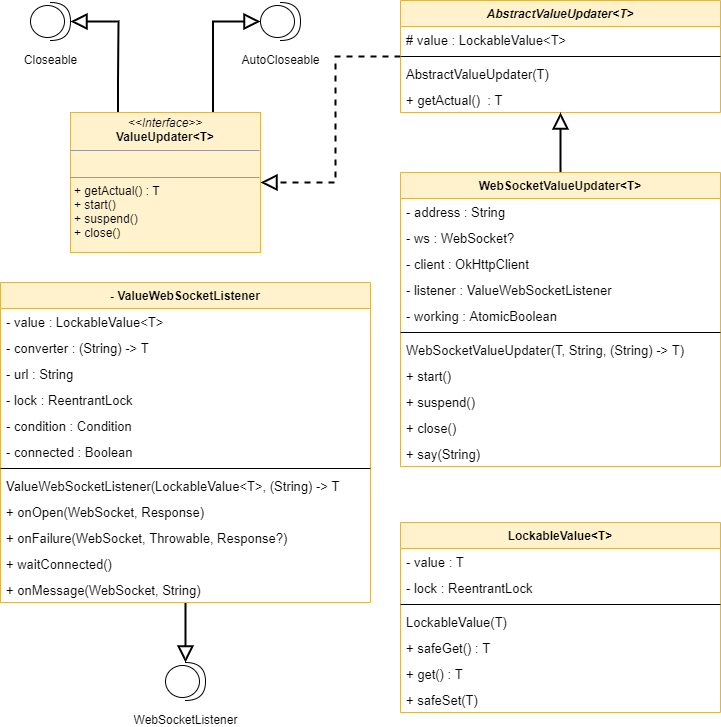

The diagram above was exported from draw.io. Its source (the exported page's mxGraphModel, read from the mxfile embedded in the PNG):
<mxGraphModel dx="852" dy="494" grid="1" gridSize="10" guides="1" tooltips="1" connect="1" arrows="1" fold="1" page="1" pageScale="1" pageWidth="827" pageHeight="1169" math="0" shadow="0">
  <root>
    <mxCell id="WIyWlLk6GJQsqaUBKTNV-0" />
    <mxCell id="WIyWlLk6GJQsqaUBKTNV-1" parent="WIyWlLk6GJQsqaUBKTNV-0" />
    <mxCell id="obuMfg3lK3Mj52V6Q-Tk-7" style="edgeStyle=orthogonalEdgeStyle;rounded=0;orthogonalLoop=1;jettySize=auto;html=1;entryX=1;entryY=0.5;entryDx=0;entryDy=0;endArrow=block;endFill=0;endSize=12;strokeWidth=2;dashed=1;" edge="1" parent="WIyWlLk6GJQsqaUBKTNV-1" source="2iv9i3jhyee4AoJGlqZO-0" target="obuMfg3lK3Mj52V6Q-Tk-0">
      <mxGeometry relative="1" as="geometry" />
    </mxCell>
    <mxCell id="2iv9i3jhyee4AoJGlqZO-0" value="AbstractValueUpdater&lt;T&gt;" style="swimlane;fontStyle=3;align=center;verticalAlign=top;childLayout=stackLayout;horizontal=1;startSize=26;horizontalStack=0;resizeParent=1;resizeParentMax=0;resizeLast=0;collapsible=1;marginBottom=0;fillColor=#fff2cc;strokeColor=#d6b656;" parent="WIyWlLk6GJQsqaUBKTNV-1" vertex="1">
      <mxGeometry x="440" y="128" width="320" height="112" as="geometry" />
    </mxCell>
    <mxCell id="2iv9i3jhyee4AoJGlqZO-1" value="# value : LockableValue&lt;T&gt;" style="text;strokeColor=none;fillColor=none;align=left;verticalAlign=top;spacingLeft=4;spacingRight=4;overflow=hidden;rotatable=0;points=[[0,0.5],[1,0.5]];portConstraint=eastwest;fontSize=13;fontStyle=0" parent="2iv9i3jhyee4AoJGlqZO-0" vertex="1">
      <mxGeometry y="26" width="320" height="26" as="geometry" />
    </mxCell>
    <mxCell id="2iv9i3jhyee4AoJGlqZO-2" value="" style="line;strokeWidth=1;fillColor=none;align=left;verticalAlign=middle;spacingTop=-1;spacingLeft=3;spacingRight=3;rotatable=0;labelPosition=right;points=[];portConstraint=eastwest;" parent="2iv9i3jhyee4AoJGlqZO-0" vertex="1">
      <mxGeometry y="52" width="320" height="8" as="geometry" />
    </mxCell>
    <mxCell id="2iv9i3jhyee4AoJGlqZO-3" value="AbstractValueUpdater(T)" style="text;strokeColor=none;fillColor=none;align=left;verticalAlign=top;spacingLeft=4;spacingRight=4;overflow=hidden;rotatable=0;points=[[0,0.5],[1,0.5]];portConstraint=eastwest;fontSize=13;" parent="2iv9i3jhyee4AoJGlqZO-0" vertex="1">
      <mxGeometry y="60" width="320" height="26" as="geometry" />
    </mxCell>
    <mxCell id="2iv9i3jhyee4AoJGlqZO-6" value="+ getActual()  : T" style="text;strokeColor=none;fillColor=none;align=left;verticalAlign=top;spacingLeft=4;spacingRight=4;overflow=hidden;rotatable=0;points=[[0,0.5],[1,0.5]];portConstraint=eastwest;fontSize=13;" parent="2iv9i3jhyee4AoJGlqZO-0" vertex="1">
      <mxGeometry y="86" width="320" height="26" as="geometry" />
    </mxCell>
    <mxCell id="obuMfg3lK3Mj52V6Q-Tk-11" style="edgeStyle=orthogonalEdgeStyle;rounded=0;orthogonalLoop=1;jettySize=auto;html=1;endArrow=block;endFill=0;endSize=12;strokeWidth=2;" edge="1" parent="WIyWlLk6GJQsqaUBKTNV-1" source="SQAm9PAq0WnJ-gVXYZqv-1" target="2iv9i3jhyee4AoJGlqZO-0">
      <mxGeometry relative="1" as="geometry" />
    </mxCell>
    <mxCell id="SQAm9PAq0WnJ-gVXYZqv-1" value="WebSocketValueUpdater&lt;T&gt;" style="swimlane;fontStyle=1;align=center;verticalAlign=top;childLayout=stackLayout;horizontal=1;startSize=26;horizontalStack=0;resizeParent=1;resizeParentMax=0;resizeLast=0;collapsible=1;marginBottom=0;fillColor=#fff2cc;strokeColor=#d6b656;" parent="WIyWlLk6GJQsqaUBKTNV-1" vertex="1">
      <mxGeometry x="440" y="300" width="320" height="294" as="geometry" />
    </mxCell>
    <mxCell id="SQAm9PAq0WnJ-gVXYZqv-10" value="- address : String" style="text;strokeColor=none;fillColor=none;align=left;verticalAlign=top;spacingLeft=4;spacingRight=4;overflow=hidden;rotatable=0;points=[[0,0.5],[1,0.5]];portConstraint=eastwest;fontSize=13;fontStyle=0" parent="SQAm9PAq0WnJ-gVXYZqv-1" vertex="1">
      <mxGeometry y="26" width="320" height="26" as="geometry" />
    </mxCell>
    <mxCell id="obuMfg3lK3Mj52V6Q-Tk-8" value="- ws : WebSocket?" style="text;strokeColor=none;fillColor=none;align=left;verticalAlign=top;spacingLeft=4;spacingRight=4;overflow=hidden;rotatable=0;points=[[0,0.5],[1,0.5]];portConstraint=eastwest;fontSize=13;fontStyle=0" vertex="1" parent="SQAm9PAq0WnJ-gVXYZqv-1">
      <mxGeometry y="52" width="320" height="26" as="geometry" />
    </mxCell>
    <mxCell id="obuMfg3lK3Mj52V6Q-Tk-10" value="- client : OkHttpClient" style="text;strokeColor=none;fillColor=none;align=left;verticalAlign=top;spacingLeft=4;spacingRight=4;overflow=hidden;rotatable=0;points=[[0,0.5],[1,0.5]];portConstraint=eastwest;fontSize=13;fontStyle=0" vertex="1" parent="SQAm9PAq0WnJ-gVXYZqv-1">
      <mxGeometry y="78" width="320" height="26" as="geometry" />
    </mxCell>
    <mxCell id="obuMfg3lK3Mj52V6Q-Tk-9" value="- listener : ValueWebSocketListener" style="text;strokeColor=none;fillColor=none;align=left;verticalAlign=top;spacingLeft=4;spacingRight=4;overflow=hidden;rotatable=0;points=[[0,0.5],[1,0.5]];portConstraint=eastwest;fontSize=13;fontStyle=0" vertex="1" parent="SQAm9PAq0WnJ-gVXYZqv-1">
      <mxGeometry y="104" width="320" height="26" as="geometry" />
    </mxCell>
    <mxCell id="SQAm9PAq0WnJ-gVXYZqv-3" value="- working : AtomicBoolean" style="text;strokeColor=none;fillColor=none;align=left;verticalAlign=top;spacingLeft=4;spacingRight=4;overflow=hidden;rotatable=0;points=[[0,0.5],[1,0.5]];portConstraint=eastwest;fontSize=13;fontStyle=0" parent="SQAm9PAq0WnJ-gVXYZqv-1" vertex="1">
      <mxGeometry y="130" width="320" height="26" as="geometry" />
    </mxCell>
    <mxCell id="SQAm9PAq0WnJ-gVXYZqv-4" value="" style="line;strokeWidth=1;fillColor=none;align=left;verticalAlign=middle;spacingTop=-1;spacingLeft=3;spacingRight=3;rotatable=0;labelPosition=right;points=[];portConstraint=eastwest;" parent="SQAm9PAq0WnJ-gVXYZqv-1" vertex="1">
      <mxGeometry y="156" width="320" height="8" as="geometry" />
    </mxCell>
    <mxCell id="SQAm9PAq0WnJ-gVXYZqv-5" value="WebSocketValueUpdater(T, String, (String) -&gt; T)" style="text;strokeColor=none;fillColor=none;align=left;verticalAlign=top;spacingLeft=4;spacingRight=4;overflow=hidden;rotatable=0;points=[[0,0.5],[1,0.5]];portConstraint=eastwest;fontSize=13;" parent="SQAm9PAq0WnJ-gVXYZqv-1" vertex="1">
      <mxGeometry y="164" width="320" height="26" as="geometry" />
    </mxCell>
    <mxCell id="SQAm9PAq0WnJ-gVXYZqv-7" value="+ start()" style="text;strokeColor=none;fillColor=none;align=left;verticalAlign=top;spacingLeft=4;spacingRight=4;overflow=hidden;rotatable=0;points=[[0,0.5],[1,0.5]];portConstraint=eastwest;fontSize=13;" parent="SQAm9PAq0WnJ-gVXYZqv-1" vertex="1">
      <mxGeometry y="190" width="320" height="26" as="geometry" />
    </mxCell>
    <mxCell id="SQAm9PAq0WnJ-gVXYZqv-8" value="+ suspend()" style="text;strokeColor=none;fillColor=none;align=left;verticalAlign=top;spacingLeft=4;spacingRight=4;overflow=hidden;rotatable=0;points=[[0,0.5],[1,0.5]];portConstraint=eastwest;fontStyle=0;fontSize=13;" parent="SQAm9PAq0WnJ-gVXYZqv-1" vertex="1">
      <mxGeometry y="216" width="320" height="26" as="geometry" />
    </mxCell>
    <mxCell id="SQAm9PAq0WnJ-gVXYZqv-11" value="+ close()" style="text;strokeColor=none;fillColor=none;align=left;verticalAlign=top;spacingLeft=4;spacingRight=4;overflow=hidden;rotatable=0;points=[[0,0.5],[1,0.5]];portConstraint=eastwest;fontStyle=0;fontSize=13;" parent="SQAm9PAq0WnJ-gVXYZqv-1" vertex="1">
      <mxGeometry y="242" width="320" height="26" as="geometry" />
    </mxCell>
    <mxCell id="SQAm9PAq0WnJ-gVXYZqv-12" value="+ say(String)" style="text;strokeColor=none;fillColor=none;align=left;verticalAlign=top;spacingLeft=4;spacingRight=4;overflow=hidden;rotatable=0;points=[[0,0.5],[1,0.5]];portConstraint=eastwest;fontStyle=0;fontSize=13;" parent="SQAm9PAq0WnJ-gVXYZqv-1" vertex="1">
      <mxGeometry y="268" width="320" height="26" as="geometry" />
    </mxCell>
    <mxCell id="obuMfg3lK3Mj52V6Q-Tk-5" style="edgeStyle=orthogonalEdgeStyle;rounded=0;orthogonalLoop=1;jettySize=auto;html=1;entryX=1;entryY=0.5;entryDx=0;entryDy=0;entryPerimeter=0;endArrow=block;endFill=0;endSize=12;strokeWidth=2;exitX=0.25;exitY=0;exitDx=0;exitDy=0;" edge="1" parent="WIyWlLk6GJQsqaUBKTNV-1" source="obuMfg3lK3Mj52V6Q-Tk-0" target="obuMfg3lK3Mj52V6Q-Tk-1">
      <mxGeometry relative="1" as="geometry">
        <Array as="points">
          <mxPoint x="158" y="209" />
          <mxPoint x="158" y="159" />
        </Array>
      </mxGeometry>
    </mxCell>
    <mxCell id="obuMfg3lK3Mj52V6Q-Tk-6" style="edgeStyle=orthogonalEdgeStyle;rounded=0;orthogonalLoop=1;jettySize=auto;html=1;entryX=0;entryY=0.5;entryDx=0;entryDy=0;entryPerimeter=0;endArrow=block;endFill=0;endSize=12;strokeWidth=2;exitX=0.75;exitY=0;exitDx=0;exitDy=0;" edge="1" parent="WIyWlLk6GJQsqaUBKTNV-1" source="obuMfg3lK3Mj52V6Q-Tk-0" target="obuMfg3lK3Mj52V6Q-Tk-3">
      <mxGeometry relative="1" as="geometry" />
    </mxCell>
    <mxCell id="obuMfg3lK3Mj52V6Q-Tk-0" value="&lt;p style=&quot;margin: 0px ; margin-top: 4px ; text-align: center&quot;&gt;&lt;i&gt;&amp;lt;&amp;lt;Interface&amp;gt;&amp;gt;&lt;/i&gt;&lt;br&gt;&lt;b&gt;ValueUpdater&amp;lt;T&amp;gt;&lt;/b&gt;&lt;/p&gt;&lt;hr size=&quot;1&quot;&gt;&lt;p style=&quot;margin: 0px ; margin-left: 4px&quot;&gt;&lt;br&gt;&lt;/p&gt;&lt;hr size=&quot;1&quot;&gt;&lt;p style=&quot;margin: 0px ; margin-left: 4px&quot;&gt;+ getActual() : T&lt;/p&gt;&lt;p style=&quot;margin: 0px ; margin-left: 4px&quot;&gt;+ start()&lt;/p&gt;&lt;p style=&quot;margin: 0px ; margin-left: 4px&quot;&gt;+ suspend()&lt;/p&gt;&lt;p style=&quot;margin: 0px ; margin-left: 4px&quot;&gt;+ close()&lt;/p&gt;" style="verticalAlign=top;align=left;overflow=fill;fontSize=12;fontFamily=Helvetica;html=1;fillColor=#fff2cc;strokeColor=#d6b656;" vertex="1" parent="WIyWlLk6GJQsqaUBKTNV-1">
      <mxGeometry x="110" y="240" width="190" height="140" as="geometry" />
    </mxCell>
    <mxCell id="obuMfg3lK3Mj52V6Q-Tk-1" value="Closeable" style="shape=providedRequiredInterface;html=1;verticalLabelPosition=bottom;" vertex="1" parent="WIyWlLk6GJQsqaUBKTNV-1">
      <mxGeometry x="70" y="130" width="40" height="38" as="geometry" />
    </mxCell>
    <mxCell id="obuMfg3lK3Mj52V6Q-Tk-3" value="AutoCloseable" style="shape=providedRequiredInterface;html=1;verticalLabelPosition=bottom;" vertex="1" parent="WIyWlLk6GJQsqaUBKTNV-1">
      <mxGeometry x="300" y="130" width="40" height="38" as="geometry" />
    </mxCell>
    <mxCell id="obuMfg3lK3Mj52V6Q-Tk-28" style="edgeStyle=orthogonalEdgeStyle;rounded=0;orthogonalLoop=1;jettySize=auto;html=1;endArrow=block;endFill=0;endSize=12;strokeWidth=2;" edge="1" parent="WIyWlLk6GJQsqaUBKTNV-1" source="obuMfg3lK3Mj52V6Q-Tk-12" target="obuMfg3lK3Mj52V6Q-Tk-25">
      <mxGeometry relative="1" as="geometry" />
    </mxCell>
    <mxCell id="obuMfg3lK3Mj52V6Q-Tk-12" value="- ValueWebSocketListener" style="swimlane;fontStyle=1;align=center;verticalAlign=top;childLayout=stackLayout;horizontal=1;startSize=26;horizontalStack=0;resizeParent=1;resizeParentMax=0;resizeLast=0;collapsible=1;marginBottom=0;fillColor=#fff2cc;strokeColor=#d6b656;" vertex="1" parent="WIyWlLk6GJQsqaUBKTNV-1">
      <mxGeometry x="40" y="410" width="370" height="320" as="geometry" />
    </mxCell>
    <mxCell id="obuMfg3lK3Mj52V6Q-Tk-13" value="- value : LockableValue&lt;T&gt;" style="text;strokeColor=none;fillColor=none;align=left;verticalAlign=top;spacingLeft=4;spacingRight=4;overflow=hidden;rotatable=0;points=[[0,0.5],[1,0.5]];portConstraint=eastwest;fontSize=13;fontStyle=0" vertex="1" parent="obuMfg3lK3Mj52V6Q-Tk-12">
      <mxGeometry y="26" width="370" height="26" as="geometry" />
    </mxCell>
    <mxCell id="obuMfg3lK3Mj52V6Q-Tk-14" value="- converter : (String) -&gt; T" style="text;strokeColor=none;fillColor=none;align=left;verticalAlign=top;spacingLeft=4;spacingRight=4;overflow=hidden;rotatable=0;points=[[0,0.5],[1,0.5]];portConstraint=eastwest;fontSize=13;fontStyle=0" vertex="1" parent="obuMfg3lK3Mj52V6Q-Tk-12">
      <mxGeometry y="52" width="370" height="26" as="geometry" />
    </mxCell>
    <mxCell id="obuMfg3lK3Mj52V6Q-Tk-15" value="- url : String" style="text;strokeColor=none;fillColor=none;align=left;verticalAlign=top;spacingLeft=4;spacingRight=4;overflow=hidden;rotatable=0;points=[[0,0.5],[1,0.5]];portConstraint=eastwest;fontSize=13;fontStyle=0" vertex="1" parent="obuMfg3lK3Mj52V6Q-Tk-12">
      <mxGeometry y="78" width="370" height="26" as="geometry" />
    </mxCell>
    <mxCell id="obuMfg3lK3Mj52V6Q-Tk-16" value="- lock : ReentrantLock" style="text;strokeColor=none;fillColor=none;align=left;verticalAlign=top;spacingLeft=4;spacingRight=4;overflow=hidden;rotatable=0;points=[[0,0.5],[1,0.5]];portConstraint=eastwest;fontSize=13;fontStyle=0" vertex="1" parent="obuMfg3lK3Mj52V6Q-Tk-12">
      <mxGeometry y="104" width="370" height="26" as="geometry" />
    </mxCell>
    <mxCell id="obuMfg3lK3Mj52V6Q-Tk-17" value="- condition : Condition" style="text;strokeColor=none;fillColor=none;align=left;verticalAlign=top;spacingLeft=4;spacingRight=4;overflow=hidden;rotatable=0;points=[[0,0.5],[1,0.5]];portConstraint=eastwest;fontSize=13;fontStyle=0" vertex="1" parent="obuMfg3lK3Mj52V6Q-Tk-12">
      <mxGeometry y="130" width="370" height="26" as="geometry" />
    </mxCell>
    <mxCell id="obuMfg3lK3Mj52V6Q-Tk-24" value="- connected : Boolean" style="text;strokeColor=none;fillColor=none;align=left;verticalAlign=top;spacingLeft=4;spacingRight=4;overflow=hidden;rotatable=0;points=[[0,0.5],[1,0.5]];portConstraint=eastwest;fontSize=13;fontStyle=0" vertex="1" parent="obuMfg3lK3Mj52V6Q-Tk-12">
      <mxGeometry y="156" width="370" height="26" as="geometry" />
    </mxCell>
    <mxCell id="obuMfg3lK3Mj52V6Q-Tk-18" value="" style="line;strokeWidth=1;fillColor=none;align=left;verticalAlign=middle;spacingTop=-1;spacingLeft=3;spacingRight=3;rotatable=0;labelPosition=right;points=[];portConstraint=eastwest;" vertex="1" parent="obuMfg3lK3Mj52V6Q-Tk-12">
      <mxGeometry y="182" width="370" height="8" as="geometry" />
    </mxCell>
    <mxCell id="obuMfg3lK3Mj52V6Q-Tk-19" value="ValueWebSocketListener(LockableValue&lt;T&gt;, (String) -&gt; T" style="text;strokeColor=none;fillColor=none;align=left;verticalAlign=top;spacingLeft=4;spacingRight=4;overflow=hidden;rotatable=0;points=[[0,0.5],[1,0.5]];portConstraint=eastwest;fontSize=13;" vertex="1" parent="obuMfg3lK3Mj52V6Q-Tk-12">
      <mxGeometry y="190" width="370" height="26" as="geometry" />
    </mxCell>
    <mxCell id="obuMfg3lK3Mj52V6Q-Tk-20" value="+ onOpen(WebSocket, Response)" style="text;strokeColor=none;fillColor=none;align=left;verticalAlign=top;spacingLeft=4;spacingRight=4;overflow=hidden;rotatable=0;points=[[0,0.5],[1,0.5]];portConstraint=eastwest;fontSize=13;" vertex="1" parent="obuMfg3lK3Mj52V6Q-Tk-12">
      <mxGeometry y="216" width="370" height="26" as="geometry" />
    </mxCell>
    <mxCell id="obuMfg3lK3Mj52V6Q-Tk-21" value="+ onFailure(WebSocket, Throwable, Response?)" style="text;strokeColor=none;fillColor=none;align=left;verticalAlign=top;spacingLeft=4;spacingRight=4;overflow=hidden;rotatable=0;points=[[0,0.5],[1,0.5]];portConstraint=eastwest;fontStyle=0;fontSize=13;" vertex="1" parent="obuMfg3lK3Mj52V6Q-Tk-12">
      <mxGeometry y="242" width="370" height="26" as="geometry" />
    </mxCell>
    <mxCell id="obuMfg3lK3Mj52V6Q-Tk-22" value="+ waitConnected()" style="text;strokeColor=none;fillColor=none;align=left;verticalAlign=top;spacingLeft=4;spacingRight=4;overflow=hidden;rotatable=0;points=[[0,0.5],[1,0.5]];portConstraint=eastwest;fontStyle=0;fontSize=13;" vertex="1" parent="obuMfg3lK3Mj52V6Q-Tk-12">
      <mxGeometry y="268" width="370" height="26" as="geometry" />
    </mxCell>
    <mxCell id="obuMfg3lK3Mj52V6Q-Tk-23" value="+ onMessage(WebSocket, String)" style="text;strokeColor=none;fillColor=none;align=left;verticalAlign=top;spacingLeft=4;spacingRight=4;overflow=hidden;rotatable=0;points=[[0,0.5],[1,0.5]];portConstraint=eastwest;fontStyle=0;fontSize=13;" vertex="1" parent="obuMfg3lK3Mj52V6Q-Tk-12">
      <mxGeometry y="294" width="370" height="26" as="geometry" />
    </mxCell>
    <mxCell id="obuMfg3lK3Mj52V6Q-Tk-25" value="WebSocketListener" style="shape=providedRequiredInterface;html=1;verticalLabelPosition=bottom;" vertex="1" parent="WIyWlLk6GJQsqaUBKTNV-1">
      <mxGeometry x="205" y="790" width="40" height="38" as="geometry" />
    </mxCell>
    <mxCell id="obuMfg3lK3Mj52V6Q-Tk-29" value="LockableValue&lt;T&gt;" style="swimlane;fontStyle=1;align=center;verticalAlign=top;childLayout=stackLayout;horizontal=1;startSize=26;horizontalStack=0;resizeParent=1;resizeParentMax=0;resizeLast=0;collapsible=1;marginBottom=0;fillColor=#fff2cc;strokeColor=#d6b656;" vertex="1" parent="WIyWlLk6GJQsqaUBKTNV-1">
      <mxGeometry x="440" y="650" width="320" height="190" as="geometry" />
    </mxCell>
    <mxCell id="obuMfg3lK3Mj52V6Q-Tk-30" value="- value : T" style="text;strokeColor=none;fillColor=none;align=left;verticalAlign=top;spacingLeft=4;spacingRight=4;overflow=hidden;rotatable=0;points=[[0,0.5],[1,0.5]];portConstraint=eastwest;fontSize=13;fontStyle=0" vertex="1" parent="obuMfg3lK3Mj52V6Q-Tk-29">
      <mxGeometry y="26" width="320" height="26" as="geometry" />
    </mxCell>
    <mxCell id="obuMfg3lK3Mj52V6Q-Tk-31" value="- lock : ReentrantLock" style="text;strokeColor=none;fillColor=none;align=left;verticalAlign=top;spacingLeft=4;spacingRight=4;overflow=hidden;rotatable=0;points=[[0,0.5],[1,0.5]];portConstraint=eastwest;fontSize=13;fontStyle=0" vertex="1" parent="obuMfg3lK3Mj52V6Q-Tk-29">
      <mxGeometry y="52" width="320" height="26" as="geometry" />
    </mxCell>
    <mxCell id="obuMfg3lK3Mj52V6Q-Tk-35" value="" style="line;strokeWidth=1;fillColor=none;align=left;verticalAlign=middle;spacingTop=-1;spacingLeft=3;spacingRight=3;rotatable=0;labelPosition=right;points=[];portConstraint=eastwest;" vertex="1" parent="obuMfg3lK3Mj52V6Q-Tk-29">
      <mxGeometry y="78" width="320" height="8" as="geometry" />
    </mxCell>
    <mxCell id="obuMfg3lK3Mj52V6Q-Tk-36" value="LockableValue(T)" style="text;strokeColor=none;fillColor=none;align=left;verticalAlign=top;spacingLeft=4;spacingRight=4;overflow=hidden;rotatable=0;points=[[0,0.5],[1,0.5]];portConstraint=eastwest;fontSize=13;" vertex="1" parent="obuMfg3lK3Mj52V6Q-Tk-29">
      <mxGeometry y="86" width="320" height="26" as="geometry" />
    </mxCell>
    <mxCell id="obuMfg3lK3Mj52V6Q-Tk-37" value="+ safeGet() : T" style="text;strokeColor=none;fillColor=none;align=left;verticalAlign=top;spacingLeft=4;spacingRight=4;overflow=hidden;rotatable=0;points=[[0,0.5],[1,0.5]];portConstraint=eastwest;fontSize=13;" vertex="1" parent="obuMfg3lK3Mj52V6Q-Tk-29">
      <mxGeometry y="112" width="320" height="26" as="geometry" />
    </mxCell>
    <mxCell id="obuMfg3lK3Mj52V6Q-Tk-38" value="+ get() : T" style="text;strokeColor=none;fillColor=none;align=left;verticalAlign=top;spacingLeft=4;spacingRight=4;overflow=hidden;rotatable=0;points=[[0,0.5],[1,0.5]];portConstraint=eastwest;fontStyle=0;fontSize=13;" vertex="1" parent="obuMfg3lK3Mj52V6Q-Tk-29">
      <mxGeometry y="138" width="320" height="26" as="geometry" />
    </mxCell>
    <mxCell id="obuMfg3lK3Mj52V6Q-Tk-39" value="+ safeSet(T)" style="text;strokeColor=none;fillColor=none;align=left;verticalAlign=top;spacingLeft=4;spacingRight=4;overflow=hidden;rotatable=0;points=[[0,0.5],[1,0.5]];portConstraint=eastwest;fontStyle=0;fontSize=13;" vertex="1" parent="obuMfg3lK3Mj52V6Q-Tk-29">
      <mxGeometry y="164" width="320" height="26" as="geometry" />
    </mxCell>
  </root>
</mxGraphModel>